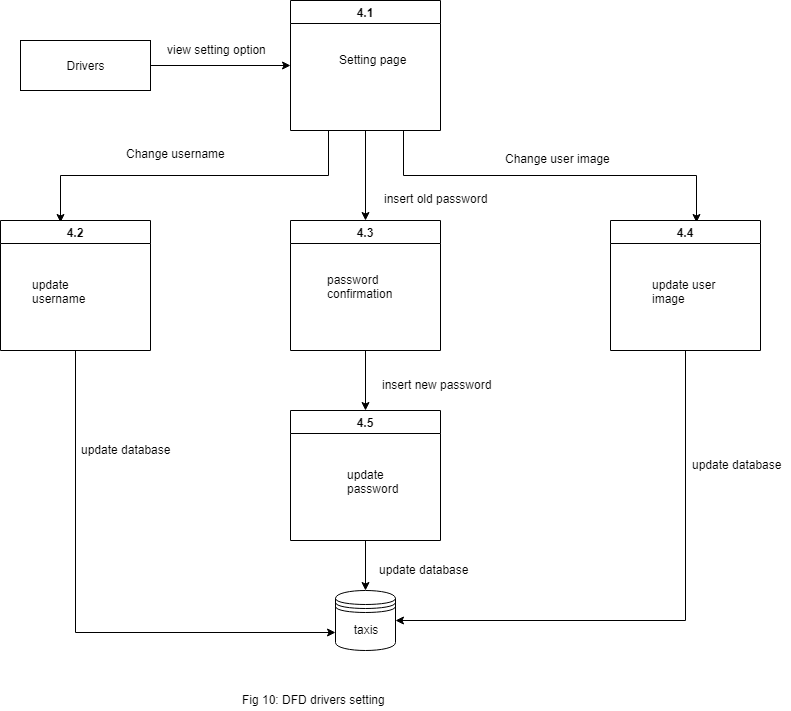

The diagram above was exported from draw.io. Its source (the exported page's mxGraphModel, read from the mxfile embedded in the PNG):
<mxGraphModel dx="840" dy="435" grid="1" gridSize="10" guides="1" tooltips="1" connect="1" arrows="1" fold="1" page="1" pageScale="1" pageWidth="850" pageHeight="1100" math="0" shadow="0">
  <root>
    <mxCell id="0" />
    <mxCell id="1" parent="0" />
    <mxCell id="-qvYcyULqd0QALBLS9hw-1" style="edgeStyle=orthogonalEdgeStyle;rounded=0;orthogonalLoop=1;jettySize=auto;html=1;exitX=1;exitY=0.5;exitDx=0;exitDy=0;entryX=0;entryY=0.5;entryDx=0;entryDy=0;" edge="1" parent="1" source="-qvYcyULqd0QALBLS9hw-2" target="-qvYcyULqd0QALBLS9hw-6">
      <mxGeometry relative="1" as="geometry" />
    </mxCell>
    <mxCell id="-qvYcyULqd0QALBLS9hw-2" value="Drivers" style="rounded=0;whiteSpace=wrap;html=1;" vertex="1" parent="1">
      <mxGeometry x="50" y="130" width="130" height="50" as="geometry" />
    </mxCell>
    <mxCell id="-qvYcyULqd0QALBLS9hw-3" style="edgeStyle=orthogonalEdgeStyle;rounded=0;orthogonalLoop=1;jettySize=auto;html=1;exitX=0.5;exitY=1;exitDx=0;exitDy=0;" edge="1" parent="1" source="-qvYcyULqd0QALBLS9hw-6" target="-qvYcyULqd0QALBLS9hw-12">
      <mxGeometry relative="1" as="geometry" />
    </mxCell>
    <mxCell id="-qvYcyULqd0QALBLS9hw-4" style="edgeStyle=orthogonalEdgeStyle;rounded=0;orthogonalLoop=1;jettySize=auto;html=1;exitX=0.25;exitY=1;exitDx=0;exitDy=0;entryX=0.4;entryY=0.015;entryDx=0;entryDy=0;entryPerimeter=0;" edge="1" parent="1" source="-qvYcyULqd0QALBLS9hw-6" target="-qvYcyULqd0QALBLS9hw-10">
      <mxGeometry relative="1" as="geometry" />
    </mxCell>
    <mxCell id="-qvYcyULqd0QALBLS9hw-5" style="edgeStyle=orthogonalEdgeStyle;rounded=0;orthogonalLoop=1;jettySize=auto;html=1;exitX=0.75;exitY=1;exitDx=0;exitDy=0;entryX=0.573;entryY=0.015;entryDx=0;entryDy=0;entryPerimeter=0;" edge="1" parent="1" source="-qvYcyULqd0QALBLS9hw-6" target="-qvYcyULqd0QALBLS9hw-14">
      <mxGeometry relative="1" as="geometry" />
    </mxCell>
    <mxCell id="-qvYcyULqd0QALBLS9hw-6" value="4.1" style="swimlane;" vertex="1" parent="1">
      <mxGeometry x="320" y="90" width="150" height="130" as="geometry" />
    </mxCell>
    <mxCell id="-qvYcyULqd0QALBLS9hw-7" style="edgeStyle=orthogonalEdgeStyle;rounded=0;orthogonalLoop=1;jettySize=auto;html=1;" edge="1" parent="1" source="-qvYcyULqd0QALBLS9hw-8" target="-qvYcyULqd0QALBLS9hw-15">
      <mxGeometry relative="1" as="geometry" />
    </mxCell>
    <mxCell id="-qvYcyULqd0QALBLS9hw-8" value="4.5" style="swimlane;" vertex="1" parent="1">
      <mxGeometry x="320" y="500" width="150" height="130" as="geometry" />
    </mxCell>
    <mxCell id="-qvYcyULqd0QALBLS9hw-9" style="edgeStyle=orthogonalEdgeStyle;rounded=0;orthogonalLoop=1;jettySize=auto;html=1;exitX=0.5;exitY=1;exitDx=0;exitDy=0;entryX=0;entryY=0.7;entryDx=0;entryDy=0;" edge="1" parent="1" source="-qvYcyULqd0QALBLS9hw-10" target="-qvYcyULqd0QALBLS9hw-15">
      <mxGeometry relative="1" as="geometry" />
    </mxCell>
    <mxCell id="-qvYcyULqd0QALBLS9hw-10" value="4.2" style="swimlane;" vertex="1" parent="1">
      <mxGeometry x="30" y="310" width="150" height="130" as="geometry" />
    </mxCell>
    <mxCell id="-qvYcyULqd0QALBLS9hw-11" style="edgeStyle=orthogonalEdgeStyle;rounded=0;orthogonalLoop=1;jettySize=auto;html=1;exitX=0.5;exitY=1;exitDx=0;exitDy=0;" edge="1" parent="1" source="-qvYcyULqd0QALBLS9hw-12" target="-qvYcyULqd0QALBLS9hw-8">
      <mxGeometry relative="1" as="geometry" />
    </mxCell>
    <mxCell id="-qvYcyULqd0QALBLS9hw-12" value="4.3" style="swimlane;" vertex="1" parent="1">
      <mxGeometry x="320" y="310" width="150" height="130" as="geometry" />
    </mxCell>
    <mxCell id="-qvYcyULqd0QALBLS9hw-13" style="edgeStyle=orthogonalEdgeStyle;rounded=0;orthogonalLoop=1;jettySize=auto;html=1;exitX=0.5;exitY=1;exitDx=0;exitDy=0;entryX=1;entryY=0.5;entryDx=0;entryDy=0;" edge="1" parent="1" source="-qvYcyULqd0QALBLS9hw-14" target="-qvYcyULqd0QALBLS9hw-15">
      <mxGeometry relative="1" as="geometry" />
    </mxCell>
    <mxCell id="-qvYcyULqd0QALBLS9hw-14" value="4.4" style="swimlane;" vertex="1" parent="1">
      <mxGeometry x="640" y="310" width="150" height="130" as="geometry" />
    </mxCell>
    <mxCell id="-qvYcyULqd0QALBLS9hw-15" value="taxis" style="shape=datastore;whiteSpace=wrap;html=1;" vertex="1" parent="1">
      <mxGeometry x="365" y="680" width="60" height="60" as="geometry" />
    </mxCell>
    <mxCell id="-qvYcyULqd0QALBLS9hw-16" value="Setting page" style="text;html=1;resizable=0;points=[];autosize=1;align=left;verticalAlign=top;spacingTop=-4;" vertex="1" parent="1">
      <mxGeometry x="367" y="140" width="80" height="20" as="geometry" />
    </mxCell>
    <mxCell id="-qvYcyULqd0QALBLS9hw-17" value="password&lt;br&gt;confirmation&lt;br&gt;" style="text;html=1;resizable=0;points=[];autosize=1;align=left;verticalAlign=top;spacingTop=-4;" vertex="1" parent="1">
      <mxGeometry x="355" y="360" width="80" height="30" as="geometry" />
    </mxCell>
    <mxCell id="-qvYcyULqd0QALBLS9hw-18" value="update user&lt;br&gt;image&lt;br&gt;" style="text;html=1;resizable=0;points=[];autosize=1;align=left;verticalAlign=top;spacingTop=-4;" vertex="1" parent="1">
      <mxGeometry x="680" y="365" width="80" height="30" as="geometry" />
    </mxCell>
    <mxCell id="-qvYcyULqd0QALBLS9hw-19" value="update &lt;br&gt;username" style="text;html=1;resizable=0;points=[];autosize=1;align=left;verticalAlign=top;spacingTop=-4;" vertex="1" parent="1">
      <mxGeometry x="60" y="365" width="70" height="30" as="geometry" />
    </mxCell>
    <mxCell id="-qvYcyULqd0QALBLS9hw-20" value="update&amp;nbsp;&lt;br&gt;password&lt;br&gt;" style="text;html=1;resizable=0;points=[];autosize=1;align=left;verticalAlign=top;spacingTop=-4;" vertex="1" parent="1">
      <mxGeometry x="375" y="555" width="70" height="30" as="geometry" />
    </mxCell>
    <mxCell id="-qvYcyULqd0QALBLS9hw-21" value="view setting option" style="text;html=1;resizable=0;points=[];autosize=1;align=left;verticalAlign=top;spacingTop=-4;" vertex="1" parent="1">
      <mxGeometry x="195" y="130" width="110" height="20" as="geometry" />
    </mxCell>
    <mxCell id="-qvYcyULqd0QALBLS9hw-22" value="Change username" style="text;html=1;resizable=0;points=[];autosize=1;align=left;verticalAlign=top;spacingTop=-4;" vertex="1" parent="1">
      <mxGeometry x="154" y="234" width="110" height="20" as="geometry" />
    </mxCell>
    <mxCell id="-qvYcyULqd0QALBLS9hw-23" value="Change user image" style="text;html=1;resizable=0;points=[];autosize=1;align=left;verticalAlign=top;spacingTop=-4;" vertex="1" parent="1">
      <mxGeometry x="533" y="239" width="120" height="20" as="geometry" />
    </mxCell>
    <mxCell id="-qvYcyULqd0QALBLS9hw-24" value="insert old password" style="text;html=1;resizable=0;points=[];autosize=1;align=left;verticalAlign=top;spacingTop=-4;" vertex="1" parent="1">
      <mxGeometry x="412" y="279" width="120" height="20" as="geometry" />
    </mxCell>
    <mxCell id="-qvYcyULqd0QALBLS9hw-25" value="insert new password" style="text;html=1;resizable=0;points=[];autosize=1;align=left;verticalAlign=top;spacingTop=-4;" vertex="1" parent="1">
      <mxGeometry x="410" y="465" width="120" height="20" as="geometry" />
    </mxCell>
    <mxCell id="-qvYcyULqd0QALBLS9hw-26" value="update database" style="text;html=1;resizable=0;points=[];autosize=1;align=left;verticalAlign=top;spacingTop=-4;" vertex="1" parent="1">
      <mxGeometry x="407" y="650" width="100" height="20" as="geometry" />
    </mxCell>
    <mxCell id="-qvYcyULqd0QALBLS9hw-27" value="update database" style="text;html=1;resizable=0;points=[];autosize=1;align=left;verticalAlign=top;spacingTop=-4;" vertex="1" parent="1">
      <mxGeometry x="109" y="530" width="100" height="20" as="geometry" />
    </mxCell>
    <mxCell id="-qvYcyULqd0QALBLS9hw-28" value="update database" style="text;html=1;resizable=0;points=[];autosize=1;align=left;verticalAlign=top;spacingTop=-4;" vertex="1" parent="1">
      <mxGeometry x="720" y="545" width="100" height="20" as="geometry" />
    </mxCell>
    <mxCell id="-qvYcyULqd0QALBLS9hw-29" value="Fig 10: DFD drivers setting" style="text;html=1;resizable=0;points=[];autosize=1;align=left;verticalAlign=top;spacingTop=-4;" vertex="1" parent="1">
      <mxGeometry x="270" y="780" width="160" height="20" as="geometry" />
    </mxCell>
  </root>
</mxGraphModel>